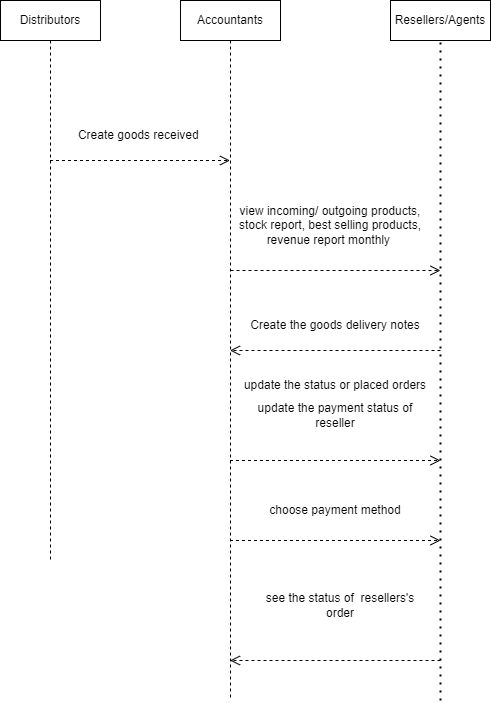

The diagram above was exported from draw.io. Its source (the exported page's mxGraphModel, read from the mxfile embedded in the PNG):
<mxGraphModel dx="1034" dy="430" grid="1" gridSize="10" guides="1" tooltips="1" connect="1" arrows="1" fold="1" page="1" pageScale="1" pageWidth="850" pageHeight="1100" math="0" shadow="0">
  <root>
    <mxCell id="0" />
    <mxCell id="1" parent="0" />
    <mxCell id="aM9ryv3xv72pqoxQDRHE-1" value="Distributors" style="shape=umlLifeline;perimeter=lifelinePerimeter;whiteSpace=wrap;html=1;container=0;dropTarget=0;collapsible=0;recursiveResize=0;outlineConnect=0;portConstraint=eastwest;newEdgeStyle={&quot;edgeStyle&quot;:&quot;elbowEdgeStyle&quot;,&quot;elbow&quot;:&quot;vertical&quot;,&quot;curved&quot;:0,&quot;rounded&quot;:0};" parent="1" vertex="1">
      <mxGeometry x="40" y="40" width="100" height="560" as="geometry" />
    </mxCell>
    <mxCell id="aM9ryv3xv72pqoxQDRHE-5" value="Accountants" style="shape=umlLifeline;perimeter=lifelinePerimeter;whiteSpace=wrap;html=1;container=0;dropTarget=0;collapsible=0;recursiveResize=0;outlineConnect=0;portConstraint=eastwest;newEdgeStyle={&quot;edgeStyle&quot;:&quot;elbowEdgeStyle&quot;,&quot;elbow&quot;:&quot;vertical&quot;,&quot;curved&quot;:0,&quot;rounded&quot;:0};" parent="1" vertex="1">
      <mxGeometry x="220" y="40" width="100" height="700" as="geometry" />
    </mxCell>
    <mxCell id="_f_bQb8uQVK7Jfl_uOts-1" value="Resellers/Agents" style="rounded=0;whiteSpace=wrap;html=1;" vertex="1" parent="1">
      <mxGeometry x="430" y="40" width="100" height="40" as="geometry" />
    </mxCell>
    <mxCell id="_f_bQb8uQVK7Jfl_uOts-2" value="" style="endArrow=none;dashed=1;html=1;dashPattern=1 3;strokeWidth=2;rounded=0;entryX=0.5;entryY=1;entryDx=0;entryDy=0;" edge="1" parent="1" target="_f_bQb8uQVK7Jfl_uOts-1">
      <mxGeometry width="50" height="50" relative="1" as="geometry">
        <mxPoint x="480" y="740" as="sourcePoint" />
        <mxPoint x="450" y="200" as="targetPoint" />
      </mxGeometry>
    </mxCell>
    <mxCell id="_f_bQb8uQVK7Jfl_uOts-4" value="Create goods received&amp;nbsp;" style="text;html=1;strokeColor=none;fillColor=none;align=center;verticalAlign=middle;whiteSpace=wrap;rounded=0;" vertex="1" parent="1">
      <mxGeometry x="90" y="160" width="180" height="30" as="geometry" />
    </mxCell>
    <mxCell id="_f_bQb8uQVK7Jfl_uOts-7" value="view incoming/ outgoing products, stock report, best selling products, revenue report monthly&amp;nbsp;" style="text;html=1;strokeColor=none;fillColor=none;align=center;verticalAlign=middle;whiteSpace=wrap;rounded=0;" vertex="1" parent="1">
      <mxGeometry x="270" y="220" width="200" height="90" as="geometry" />
    </mxCell>
    <mxCell id="_f_bQb8uQVK7Jfl_uOts-8" value="" style="html=1;verticalAlign=bottom;endArrow=open;dashed=1;endSize=8;edgeStyle=elbowEdgeStyle;elbow=vertical;curved=0;rounded=0;" edge="1" parent="1" target="aM9ryv3xv72pqoxQDRHE-5">
      <mxGeometry relative="1" as="geometry">
        <mxPoint x="480" y="390" as="sourcePoint" />
        <mxPoint x="380" y="320" as="targetPoint" />
        <Array as="points">
          <mxPoint x="390" y="390" />
        </Array>
      </mxGeometry>
    </mxCell>
    <mxCell id="_f_bQb8uQVK7Jfl_uOts-9" value="Create the goods delivery notes" style="text;html=1;strokeColor=none;fillColor=none;align=center;verticalAlign=middle;whiteSpace=wrap;rounded=0;" vertex="1" parent="1">
      <mxGeometry x="270" y="350" width="210" height="30" as="geometry" />
    </mxCell>
    <mxCell id="_f_bQb8uQVK7Jfl_uOts-11" value="" style="html=1;verticalAlign=bottom;endArrow=open;dashed=1;endSize=8;edgeStyle=elbowEdgeStyle;elbow=vertical;curved=0;rounded=0;exitX=0;exitY=1;exitDx=0;exitDy=0;" edge="1" parent="1" source="_f_bQb8uQVK7Jfl_uOts-7">
      <mxGeometry relative="1" as="geometry">
        <mxPoint x="360" y="330" as="sourcePoint" />
        <mxPoint x="480" y="310" as="targetPoint" />
        <Array as="points">
          <mxPoint x="430" y="310" />
          <mxPoint x="520" y="300" />
          <mxPoint x="570" y="310" />
        </Array>
      </mxGeometry>
    </mxCell>
    <mxCell id="_f_bQb8uQVK7Jfl_uOts-13" value="" style="html=1;verticalAlign=bottom;endArrow=open;dashed=1;endSize=8;edgeStyle=elbowEdgeStyle;elbow=vertical;curved=0;rounded=0;" edge="1" parent="1" source="aM9ryv3xv72pqoxQDRHE-1" target="aM9ryv3xv72pqoxQDRHE-5">
      <mxGeometry relative="1" as="geometry">
        <mxPoint x="460" y="320" as="sourcePoint" />
        <mxPoint x="180" y="360" as="targetPoint" />
        <Array as="points">
          <mxPoint x="170" y="200" />
        </Array>
      </mxGeometry>
    </mxCell>
    <mxCell id="_f_bQb8uQVK7Jfl_uOts-14" value="" style="html=1;verticalAlign=bottom;endArrow=open;dashed=1;endSize=8;edgeStyle=elbowEdgeStyle;elbow=vertical;curved=0;rounded=0;" edge="1" parent="1" source="aM9ryv3xv72pqoxQDRHE-5">
      <mxGeometry relative="1" as="geometry">
        <mxPoint x="460" y="320" as="sourcePoint" />
        <mxPoint x="480" y="500" as="targetPoint" />
        <Array as="points">
          <mxPoint x="380" y="500" />
          <mxPoint x="410" y="480" />
        </Array>
      </mxGeometry>
    </mxCell>
    <mxCell id="_f_bQb8uQVK7Jfl_uOts-15" value="update the status or placed orders" style="text;html=1;strokeColor=none;fillColor=none;align=center;verticalAlign=middle;whiteSpace=wrap;rounded=0;" vertex="1" parent="1">
      <mxGeometry x="280" y="410" width="190" height="30" as="geometry" />
    </mxCell>
    <mxCell id="_f_bQb8uQVK7Jfl_uOts-17" value="update the payment status of reseller" style="text;html=1;strokeColor=none;fillColor=none;align=center;verticalAlign=middle;whiteSpace=wrap;rounded=0;" vertex="1" parent="1">
      <mxGeometry x="280" y="440" width="190" height="30" as="geometry" />
    </mxCell>
    <mxCell id="_f_bQb8uQVK7Jfl_uOts-18" value="" style="html=1;verticalAlign=bottom;endArrow=open;dashed=1;endSize=8;edgeStyle=elbowEdgeStyle;elbow=vertical;curved=0;rounded=0;" edge="1" parent="1" source="aM9ryv3xv72pqoxQDRHE-5">
      <mxGeometry relative="1" as="geometry">
        <mxPoint x="460" y="480" as="sourcePoint" />
        <mxPoint x="480" y="580" as="targetPoint" />
        <Array as="points">
          <mxPoint x="370" y="580" />
        </Array>
      </mxGeometry>
    </mxCell>
    <mxCell id="_f_bQb8uQVK7Jfl_uOts-19" value="choose payment method" style="text;html=1;strokeColor=none;fillColor=none;align=center;verticalAlign=middle;whiteSpace=wrap;rounded=0;" vertex="1" parent="1">
      <mxGeometry x="280" y="535" width="190" height="30" as="geometry" />
    </mxCell>
    <mxCell id="_f_bQb8uQVK7Jfl_uOts-20" value="see the status of&amp;nbsp; resellers's order" style="text;html=1;strokeColor=none;fillColor=none;align=center;verticalAlign=middle;whiteSpace=wrap;rounded=0;" vertex="1" parent="1">
      <mxGeometry x="300" y="630" width="160" height="30" as="geometry" />
    </mxCell>
    <mxCell id="_f_bQb8uQVK7Jfl_uOts-21" value="" style="html=1;verticalAlign=bottom;endArrow=open;dashed=1;endSize=8;edgeStyle=elbowEdgeStyle;elbow=vertical;curved=0;rounded=0;" edge="1" parent="1" target="aM9ryv3xv72pqoxQDRHE-5">
      <mxGeometry relative="1" as="geometry">
        <mxPoint x="480" y="700" as="sourcePoint" />
        <mxPoint x="380" y="640" as="targetPoint" />
        <Array as="points">
          <mxPoint x="410" y="700" />
        </Array>
      </mxGeometry>
    </mxCell>
  </root>
</mxGraphModel>